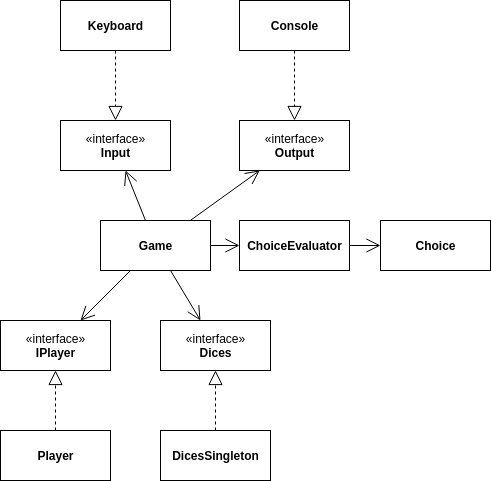

The diagram above was exported from draw.io. Its source (the exported page's mxGraphModel, read from the mxfile embedded in the PNG):
<mxGraphModel dx="1421" dy="693" grid="1" gridSize="10" guides="1" tooltips="1" connect="1" arrows="1" fold="1" page="1" pageScale="1" pageWidth="827" pageHeight="1169" math="0" shadow="0">
  <root>
    <mxCell id="0" />
    <mxCell id="1" parent="0" />
    <mxCell id="2" value="«interface»&lt;br&gt;&lt;b&gt;Input&lt;/b&gt;" style="html=1;" vertex="1" parent="1">
      <mxGeometry x="180" y="200" width="110" height="50" as="geometry" />
    </mxCell>
    <mxCell id="3" value="Game" style="html=1;fontStyle=1" vertex="1" parent="1">
      <mxGeometry x="220" y="300" width="110" height="50" as="geometry" />
    </mxCell>
    <mxCell id="4" value="«interface»&lt;br&gt;&lt;b&gt;Output&lt;/b&gt;" style="html=1;" vertex="1" parent="1">
      <mxGeometry x="359" y="200" width="110" height="50" as="geometry" />
    </mxCell>
    <mxCell id="5" value="«interface»&lt;br&gt;&lt;b&gt;IPlayer&lt;/b&gt;" style="html=1;" vertex="1" parent="1">
      <mxGeometry x="120" y="400" width="110" height="50" as="geometry" />
    </mxCell>
    <mxCell id="6" value="ChoiceEvaluator" style="html=1;fontStyle=1" vertex="1" parent="1">
      <mxGeometry x="359" y="300" width="110" height="50" as="geometry" />
    </mxCell>
    <mxCell id="7" value="Choice" style="html=1;fontStyle=1" vertex="1" parent="1">
      <mxGeometry x="500" y="300" width="110" height="50" as="geometry" />
    </mxCell>
    <mxCell id="8" value="«interface»&lt;br&gt;&lt;b&gt;Dices&lt;/b&gt;" style="html=1;" vertex="1" parent="1">
      <mxGeometry x="280" y="400" width="110" height="50" as="geometry" />
    </mxCell>
    <mxCell id="9" value="" style="endArrow=open;endFill=1;endSize=12;html=1;" edge="1" source="3" target="6" parent="1">
      <mxGeometry width="160" relative="1" as="geometry">
        <mxPoint x="330" y="380" as="sourcePoint" />
        <mxPoint x="490" y="380" as="targetPoint" />
      </mxGeometry>
    </mxCell>
    <mxCell id="10" value="" style="endArrow=open;endFill=1;endSize=12;html=1;" edge="1" source="6" target="7" parent="1">
      <mxGeometry width="160" relative="1" as="geometry">
        <mxPoint x="340" y="335" as="sourcePoint" />
        <mxPoint x="390" y="335" as="targetPoint" />
      </mxGeometry>
    </mxCell>
    <mxCell id="11" value="" style="endArrow=open;endFill=1;endSize=12;html=1;" edge="1" source="3" target="8" parent="1">
      <mxGeometry width="160" relative="1" as="geometry">
        <mxPoint x="350" y="345" as="sourcePoint" />
        <mxPoint x="400" y="345" as="targetPoint" />
      </mxGeometry>
    </mxCell>
    <mxCell id="12" value="" style="endArrow=open;endFill=1;endSize=12;html=1;" edge="1" source="3" target="5" parent="1">
      <mxGeometry width="160" relative="1" as="geometry">
        <mxPoint x="360" y="355" as="sourcePoint" />
        <mxPoint x="410" y="355" as="targetPoint" />
      </mxGeometry>
    </mxCell>
    <mxCell id="13" value="" style="endArrow=open;endFill=1;endSize=12;html=1;" edge="1" source="3" target="2" parent="1">
      <mxGeometry width="160" relative="1" as="geometry">
        <mxPoint x="370" y="365" as="sourcePoint" />
        <mxPoint x="420" y="365" as="targetPoint" />
      </mxGeometry>
    </mxCell>
    <mxCell id="14" value="" style="endArrow=open;endFill=1;endSize=12;html=1;" edge="1" source="3" target="4" parent="1">
      <mxGeometry width="160" relative="1" as="geometry">
        <mxPoint x="380" y="375" as="sourcePoint" />
        <mxPoint x="430" y="375" as="targetPoint" />
      </mxGeometry>
    </mxCell>
    <mxCell id="15" value="Player" style="html=1;fontStyle=1" vertex="1" parent="1">
      <mxGeometry x="120" y="510" width="110" height="50" as="geometry" />
    </mxCell>
    <mxCell id="16" value="" style="endArrow=block;dashed=1;endFill=0;endSize=12;html=1;" edge="1" source="15" target="5" parent="1">
      <mxGeometry width="160" relative="1" as="geometry">
        <mxPoint x="330" y="380" as="sourcePoint" />
        <mxPoint x="490" y="380" as="targetPoint" />
      </mxGeometry>
    </mxCell>
    <mxCell id="17" value="DicesSingleton" style="html=1;fontStyle=1" vertex="1" parent="1">
      <mxGeometry x="280" y="510" width="110" height="50" as="geometry" />
    </mxCell>
    <mxCell id="18" value="" style="endArrow=block;dashed=1;endFill=0;endSize=12;html=1;" edge="1" source="17" target="8" parent="1">
      <mxGeometry width="160" relative="1" as="geometry">
        <mxPoint x="330" y="380" as="sourcePoint" />
        <mxPoint x="490" y="380" as="targetPoint" />
      </mxGeometry>
    </mxCell>
    <mxCell id="19" value="Keyboard" style="html=1;fontStyle=1" vertex="1" parent="1">
      <mxGeometry x="180" y="80" width="110" height="50" as="geometry" />
    </mxCell>
    <mxCell id="20" value="" style="endArrow=block;dashed=1;endFill=0;endSize=12;html=1;" edge="1" source="19" target="2" parent="1">
      <mxGeometry width="160" relative="1" as="geometry">
        <mxPoint x="330" y="380" as="sourcePoint" />
        <mxPoint x="490" y="380" as="targetPoint" />
      </mxGeometry>
    </mxCell>
    <mxCell id="21" value="Console" style="html=1;fontStyle=1" vertex="1" parent="1">
      <mxGeometry x="359" y="80" width="110" height="50" as="geometry" />
    </mxCell>
    <mxCell id="22" value="" style="endArrow=block;dashed=1;endFill=0;endSize=12;html=1;" edge="1" source="21" target="4" parent="1">
      <mxGeometry width="160" relative="1" as="geometry">
        <mxPoint x="330" y="380" as="sourcePoint" />
        <mxPoint x="490" y="380" as="targetPoint" />
      </mxGeometry>
    </mxCell>
  </root>
</mxGraphModel>